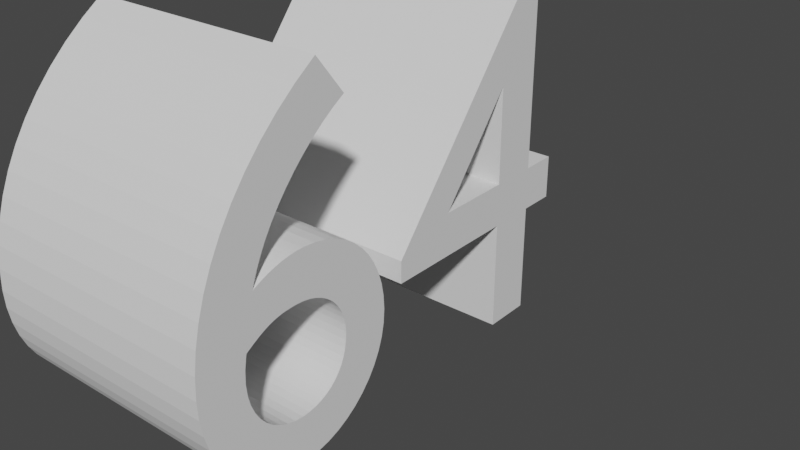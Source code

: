 # Source: 64text.blend  (saved by Blender 3.3.6; exported with 4.5.12 LTS)
import bpy
from mathutils import Matrix  # noqa: F401  (used for matrix-valued properties, if any)

bpy.ops.wm.read_factory_settings(use_empty=True)
scene = bpy.context.scene
scene.name = 'Scene'

# ---- collections
col_collection = bpy.data.collections.new('Collection'); scene.collection.children.link(col_collection)

# ---- world
world_world = bpy.data.worlds.new('World'); scene.world = world_world
world_world.use_nodes = True; world_world.node_tree.nodes.clear()
_N = world_world.node_tree.nodes; _L = world_world.node_tree.links
n0 = _N.new('ShaderNodeOutputWorld'); n0.name = 'World Output'; n0.location = (300, 300)
n1 = _N.new('ShaderNodeBackground'); n1.name = 'Background'; n1.location = (10, 300)
n1.inputs[0].default_value = (0.05088, 0.05088, 0.05088, 1.0)
_L.new(n1.outputs[0], n0.inputs[0])
n0.is_active_output = True
world_world.color = (0.05088, 0.05088, 0.05088)
world_world.use_sun_shadow = False
world_world.sun_shadow_jitter_overblur = 0.0

# ---- curves / text
txt_064 = bpy.data.curves.new('Текст.064', 'FONT')
txt_064.dimensions = '2D'
txt_064.body = '64'

# ---- objects
ob_x = bpy.data.objects.new('Текст', txt_064)

# ---- transforms, parenting, visibility, modifiers, constraints
ob_x.location = (0.0, 0.0, 0.0)
ob_x.rotation_euler = (1.571, 0.0, 1.571)
_m = ob_x.modifiers.new('Объёмность', 'SOLIDIFY')
_m.thickness = 0.5

# ---- collection membership
col_collection.objects.link(ob_x)

# ---- scene / render settings (as saved in the file)
scene.frame_start = 1; scene.frame_end = 250; scene.frame_set(3)
scene.render.engine = 'BLENDER_EEVEE_NEXT'
scene.cycles.sampling_pattern = 'TABULATED_SOBOL'
scene.cycles.use_light_tree = False
scene.view_settings.view_transform = 'Filmic'
bpy.context.view_layer.update()

# ---- added for rendering (the .blend has no active camera and no usable light): camera, sun
cam_auto = bpy.data.cameras.new('AutoCamera')
cam_auto.lens = 50.0
cam_auto.sensor_width = 36.0
cam_auto.clip_end = 1000.0
ob_auto_camera = bpy.data.objects.new('AutoCamera', cam_auto)
scene.collection.objects.link(ob_auto_camera)
ob_auto_camera.location = (1.07475, -0.782196, 1.2008)
ob_auto_camera.rotation_euler = (1.09748, -7.21219e-08, 0.694738)
scene.camera = ob_auto_camera
light_auto_sun = bpy.data.lights.new('AutoSun', 'SUN')
light_auto_sun.energy = 3.0
light_auto_sun.angle = 0.0523599
ob_auto_sun = bpy.data.objects.new('AutoSun', light_auto_sun)
scene.collection.objects.link(ob_auto_sun)
ob_auto_sun.rotation_euler = (0.872665, 0.174533, 0.523599)
bpy.context.view_layer.update()
